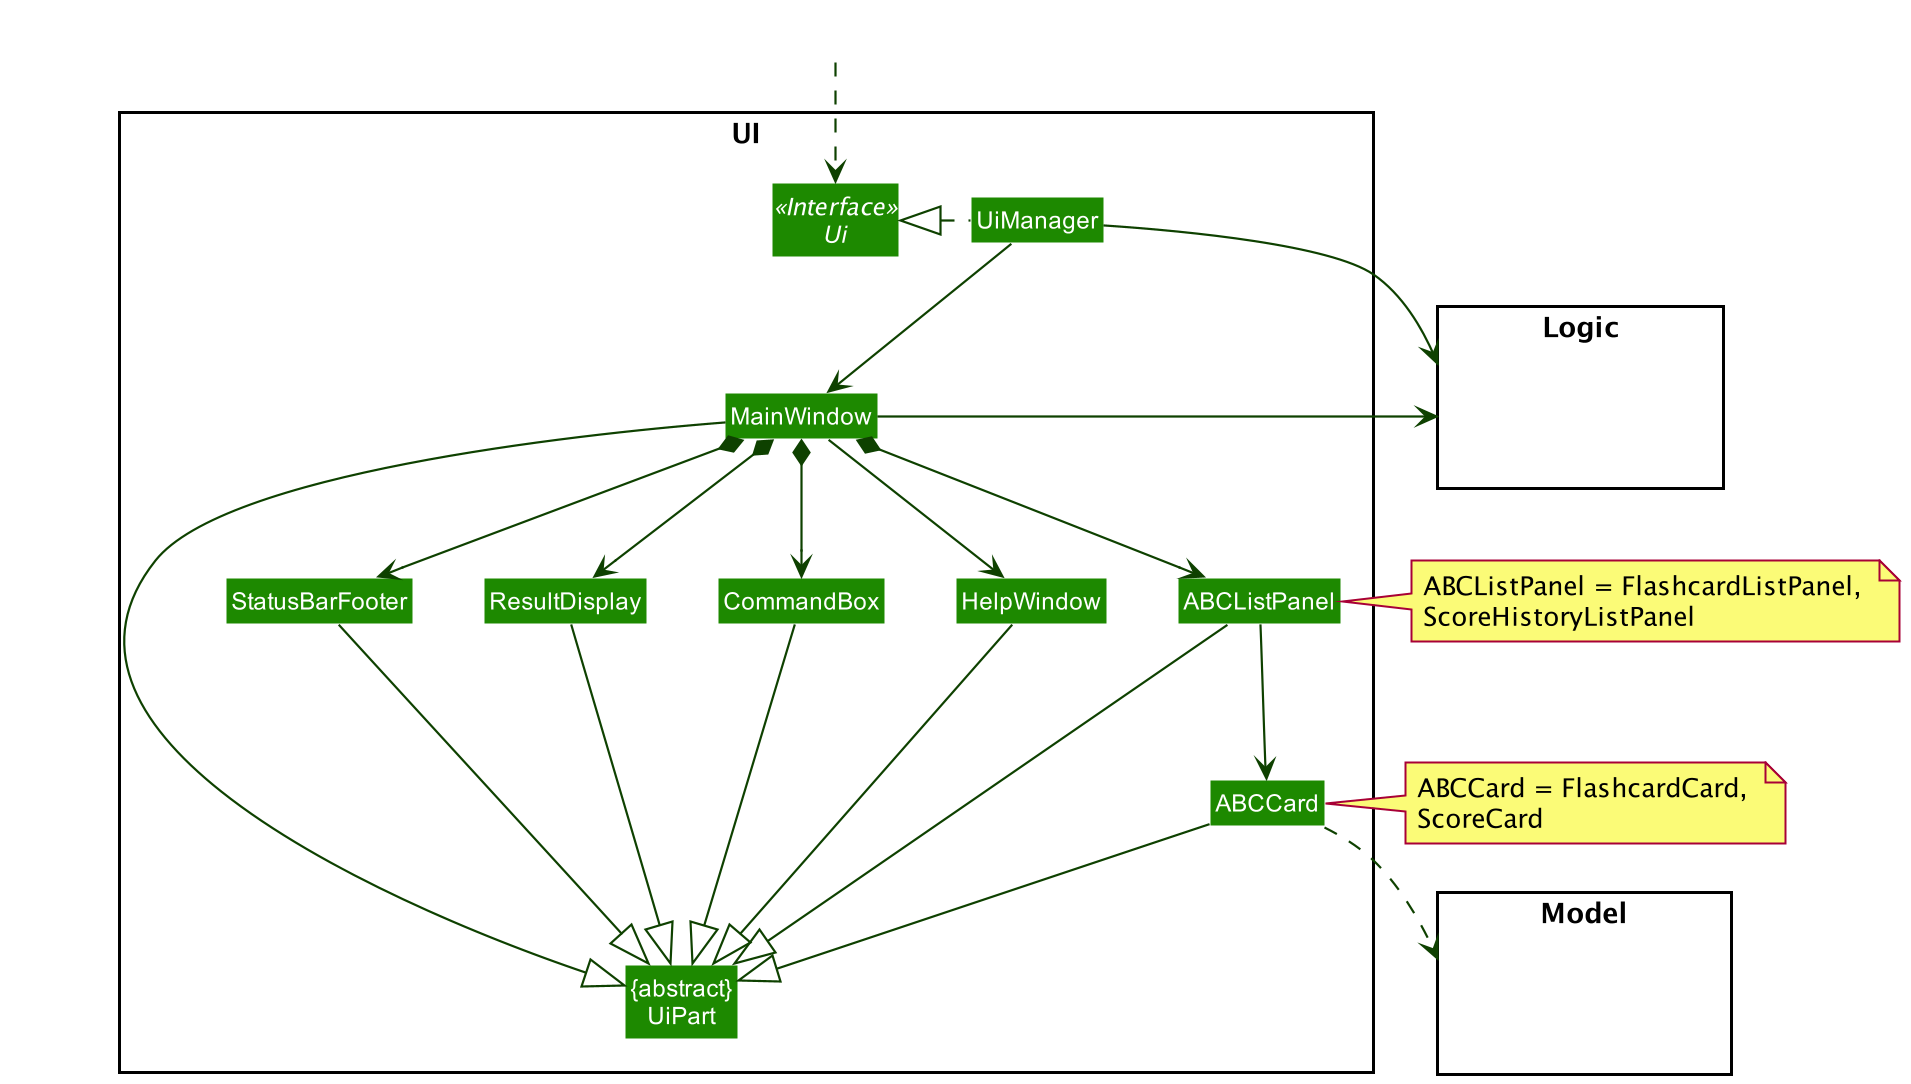

The diagram above was rendered by PlantUML. Its source (embedded in the PNG):
@startuml
!include style.puml
skinparam arrowThickness 1.1
skinparam arrowColor UI_COLOR_T4
skinparam classBackgroundColor UI_COLOR

package UI <<Rectangle>>{
Interface Ui <<Interface>>
Class "{abstract}\nUiPart" as UiPart
Class UiManager
Class MainWindow
Class HelpWindow
Class ResultDisplay
Class ABCListPanel
Class ABCCard
Class StatusBarFooter
Class CommandBox
}

package Model <<Rectangle>> {
Class HiddenModel #FFFFFF
}

package Logic <<Rectangle>> {
Class HiddenLogic #FFFFFF
}

Class HiddenOutside #FFFFFF
HiddenOutside ..> Ui

UiManager .left.|> Ui
UiManager -down-> MainWindow
MainWindow --> HelpWindow
MainWindow *-down-> CommandBox
MainWindow *-down-> ResultDisplay
MainWindow *-down-> ABCListPanel
MainWindow *-down-> StatusBarFooter

ABCListPanel -down-> ABCCard

MainWindow -right-|> UiPart

ResultDisplay --|> UiPart
CommandBox --|> UiPart
ABCListPanel --|> UiPart
ABCCard --|> UiPart
StatusBarFooter --|> UiPart
HelpWindow --|> UiPart

ABCCard ..> Model
UiManager -right-> Logic
MainWindow -left-> Logic

ABCListPanel -[hidden]left- HelpWindow
HelpWindow -[hidden]left- CommandBox
CommandBox -[hidden]left- ResultDisplay
ResultDisplay -[hidden]left- StatusBarFooter

note right of ABCListPanel: ABCListPanel = FlashcardListPanel, \nScoreHistoryListPanel
note right of ABCCard: ABCCard = FlashcardCard, \nScoreCard

MainWindow -[hidden]-|> UiPart
@enduml